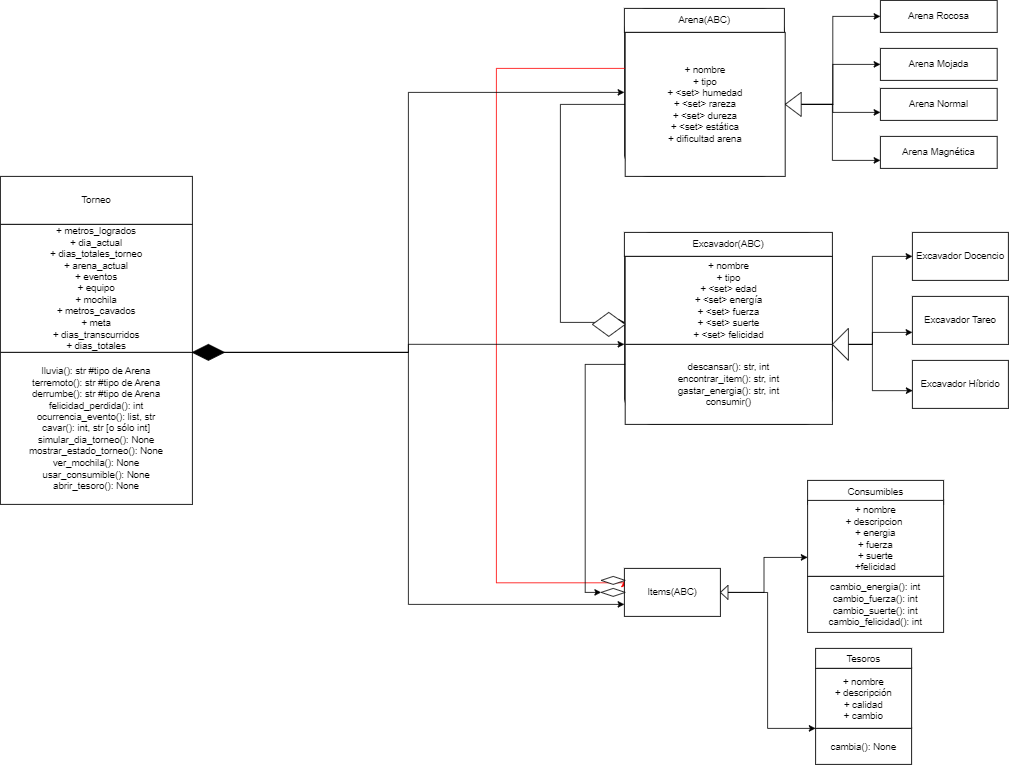

The diagram above was exported from draw.io. Its source (the exported page's mxGraphModel, read from the mxfile embedded in the PNG):
<mxGraphModel dx="1602" dy="444" grid="1" gridSize="10" guides="1" tooltips="1" connect="1" arrows="1" fold="1" page="1" pageScale="1" pageWidth="827" pageHeight="1169" math="0" shadow="0">
  <root>
    <mxCell id="WIyWlLk6GJQsqaUBKTNV-0" />
    <mxCell id="WIyWlLk6GJQsqaUBKTNV-1" parent="WIyWlLk6GJQsqaUBKTNV-0" />
    <mxCell id="o9QiclTXtPHuynyNIc26-0" value="&lt;br&gt;&lt;br&gt;&lt;br&gt;&lt;br&gt;&lt;br&gt;" style="rounded=1;whiteSpace=wrap;html=1;" parent="WIyWlLk6GJQsqaUBKTNV-1" vertex="1">
      <mxGeometry x="40" y="20" width="200" height="210" as="geometry" />
    </mxCell>
    <mxCell id="o9QiclTXtPHuynyNIc26-1" value="Arena(ABC)" style="rounded=0;whiteSpace=wrap;html=1;" parent="WIyWlLk6GJQsqaUBKTNV-1" vertex="1">
      <mxGeometry x="40" y="20" width="200" height="30" as="geometry" />
    </mxCell>
    <mxCell id="o9QiclTXtPHuynyNIc26-3" value="Arena Mojada" style="rounded=0;whiteSpace=wrap;html=1;" parent="WIyWlLk6GJQsqaUBKTNV-1" vertex="1">
      <mxGeometry x="360" y="70" width="146" height="40" as="geometry" />
    </mxCell>
    <mxCell id="o9QiclTXtPHuynyNIc26-5" value="Arena Rocosa" style="rounded=0;whiteSpace=wrap;html=1;" parent="WIyWlLk6GJQsqaUBKTNV-1" vertex="1">
      <mxGeometry x="360" y="10" width="146" height="40" as="geometry" />
    </mxCell>
    <mxCell id="o9QiclTXtPHuynyNIc26-7" value="Arena Magnética" style="rounded=0;whiteSpace=wrap;html=1;" parent="WIyWlLk6GJQsqaUBKTNV-1" vertex="1">
      <mxGeometry x="360" y="180" width="146" height="40" as="geometry" />
    </mxCell>
    <mxCell id="o9QiclTXtPHuynyNIc26-9" value="Arena Normal" style="rounded=0;whiteSpace=wrap;html=1;" parent="WIyWlLk6GJQsqaUBKTNV-1" vertex="1">
      <mxGeometry x="360" y="120" width="146" height="40" as="geometry" />
    </mxCell>
    <mxCell id="o9QiclTXtPHuynyNIc26-13" value="Excavador Híbrido" style="rounded=0;whiteSpace=wrap;html=1;" parent="WIyWlLk6GJQsqaUBKTNV-1" vertex="1">
      <mxGeometry x="400" y="460" width="120" height="60" as="geometry" />
    </mxCell>
    <mxCell id="o9QiclTXtPHuynyNIc26-15" value="Excavador Tareo" style="rounded=0;whiteSpace=wrap;html=1;" parent="WIyWlLk6GJQsqaUBKTNV-1" vertex="1">
      <mxGeometry x="400" y="380" width="120" height="60" as="geometry" />
    </mxCell>
    <mxCell id="o9QiclTXtPHuynyNIc26-16" value="Excavador Docencio" style="rounded=0;whiteSpace=wrap;html=1;" parent="WIyWlLk6GJQsqaUBKTNV-1" vertex="1">
      <mxGeometry x="400" y="300" width="120" height="60" as="geometry" />
    </mxCell>
    <mxCell id="o9QiclTXtPHuynyNIc26-21" style="edgeStyle=orthogonalEdgeStyle;rounded=0;orthogonalLoop=1;jettySize=auto;html=1;entryX=0;entryY=0.5;entryDx=0;entryDy=0;" parent="WIyWlLk6GJQsqaUBKTNV-1" source="o9QiclTXtPHuynyNIc26-17" target="o9QiclTXtPHuynyNIc26-5" edge="1">
      <mxGeometry relative="1" as="geometry" />
    </mxCell>
    <mxCell id="o9QiclTXtPHuynyNIc26-23" style="edgeStyle=orthogonalEdgeStyle;rounded=0;orthogonalLoop=1;jettySize=auto;html=1;exitX=1;exitY=0.5;exitDx=0;exitDy=0;entryX=0;entryY=0.5;entryDx=0;entryDy=0;" parent="WIyWlLk6GJQsqaUBKTNV-1" source="o9QiclTXtPHuynyNIc26-17" target="o9QiclTXtPHuynyNIc26-3" edge="1">
      <mxGeometry relative="1" as="geometry" />
    </mxCell>
    <mxCell id="o9QiclTXtPHuynyNIc26-24" style="edgeStyle=orthogonalEdgeStyle;rounded=0;orthogonalLoop=1;jettySize=auto;html=1;entryX=0;entryY=0.75;entryDx=0;entryDy=0;" parent="WIyWlLk6GJQsqaUBKTNV-1" source="o9QiclTXtPHuynyNIc26-17" target="o9QiclTXtPHuynyNIc26-9" edge="1">
      <mxGeometry relative="1" as="geometry" />
    </mxCell>
    <mxCell id="o9QiclTXtPHuynyNIc26-72" style="edgeStyle=orthogonalEdgeStyle;rounded=0;orthogonalLoop=1;jettySize=auto;html=1;exitX=0;exitY=0.5;exitDx=0;exitDy=0;entryX=0;entryY=0.75;entryDx=0;entryDy=0;" parent="WIyWlLk6GJQsqaUBKTNV-1" source="o9QiclTXtPHuynyNIc26-17" target="o9QiclTXtPHuynyNIc26-32" edge="1">
      <mxGeometry relative="1" as="geometry">
        <Array as="points">
          <mxPoint x="-40" y="140" />
          <mxPoint x="-40" y="412" />
        </Array>
      </mxGeometry>
    </mxCell>
    <mxCell id="o9QiclTXtPHuynyNIc26-79" style="edgeStyle=orthogonalEdgeStyle;rounded=0;orthogonalLoop=1;jettySize=auto;html=1;exitX=0;exitY=0.25;exitDx=0;exitDy=0;entryX=0;entryY=0.25;entryDx=0;entryDy=0;strokeColor=#FF0000;" parent="WIyWlLk6GJQsqaUBKTNV-1" source="o9QiclTXtPHuynyNIc26-17" target="o9QiclTXtPHuynyNIc26-42" edge="1">
      <mxGeometry relative="1" as="geometry">
        <mxPoint x="18.5" y="737.5000000000001" as="targetPoint" />
        <Array as="points">
          <mxPoint x="-120" y="95" />
          <mxPoint x="-120" y="738" />
          <mxPoint x="40" y="738" />
        </Array>
      </mxGeometry>
    </mxCell>
    <mxCell id="o9QiclTXtPHuynyNIc26-17" value="+ nombre&lt;br&gt;+ tipo&lt;br&gt;+ &amp;lt;set&amp;gt; humedad&lt;br&gt;+ &amp;lt;set&amp;gt; rareza&lt;br&gt;+ &amp;lt;set&amp;gt; dureza&lt;br&gt;+ &amp;lt;set&amp;gt; estática&lt;br&gt;+ dificultad arena" style="rounded=0;whiteSpace=wrap;html=1;" parent="WIyWlLk6GJQsqaUBKTNV-1" vertex="1">
      <mxGeometry x="41" y="50" width="200" height="180" as="geometry" />
    </mxCell>
    <mxCell id="o9QiclTXtPHuynyNIc26-29" style="edgeStyle=orthogonalEdgeStyle;rounded=0;orthogonalLoop=1;jettySize=auto;html=1;entryX=0;entryY=0.75;entryDx=0;entryDy=0;" parent="WIyWlLk6GJQsqaUBKTNV-1" source="o9QiclTXtPHuynyNIc26-27" target="o9QiclTXtPHuynyNIc26-7" edge="1">
      <mxGeometry relative="1" as="geometry">
        <Array as="points">
          <mxPoint x="300" y="140" />
          <mxPoint x="300" y="210" />
        </Array>
      </mxGeometry>
    </mxCell>
    <mxCell id="o9QiclTXtPHuynyNIc26-27" value="" style="triangle;whiteSpace=wrap;html=1;rotation=-180;" parent="WIyWlLk6GJQsqaUBKTNV-1" vertex="1">
      <mxGeometry x="241" y="125" width="20" height="30" as="geometry" />
    </mxCell>
    <mxCell id="o9QiclTXtPHuynyNIc26-30" value="&lt;br&gt;&lt;br&gt;&lt;br&gt;&lt;br&gt;&lt;br&gt;" style="rounded=1;whiteSpace=wrap;html=1;" parent="WIyWlLk6GJQsqaUBKTNV-1" vertex="1">
      <mxGeometry x="40" y="300" width="260" height="240" as="geometry" />
    </mxCell>
    <mxCell id="o9QiclTXtPHuynyNIc26-31" value="Excavador(ABC)" style="rounded=0;whiteSpace=wrap;html=1;" parent="WIyWlLk6GJQsqaUBKTNV-1" vertex="1">
      <mxGeometry x="40" y="300" width="260" height="30" as="geometry" />
    </mxCell>
    <mxCell id="o9QiclTXtPHuynyNIc26-39" style="edgeStyle=orthogonalEdgeStyle;rounded=0;orthogonalLoop=1;jettySize=auto;html=1;entryX=0;entryY=0.5;entryDx=0;entryDy=0;" parent="WIyWlLk6GJQsqaUBKTNV-1" source="o9QiclTXtPHuynyNIc26-32" target="o9QiclTXtPHuynyNIc26-16" edge="1">
      <mxGeometry relative="1" as="geometry">
        <Array as="points">
          <mxPoint x="350" y="440" />
          <mxPoint x="350" y="330" />
        </Array>
      </mxGeometry>
    </mxCell>
    <mxCell id="o9QiclTXtPHuynyNIc26-40" style="edgeStyle=orthogonalEdgeStyle;rounded=0;orthogonalLoop=1;jettySize=auto;html=1;entryX=0;entryY=0.75;entryDx=0;entryDy=0;" parent="WIyWlLk6GJQsqaUBKTNV-1" source="o9QiclTXtPHuynyNIc26-32" target="o9QiclTXtPHuynyNIc26-15" edge="1">
      <mxGeometry relative="1" as="geometry">
        <Array as="points">
          <mxPoint x="350" y="440" />
          <mxPoint x="350" y="425" />
        </Array>
      </mxGeometry>
    </mxCell>
    <mxCell id="o9QiclTXtPHuynyNIc26-32" value="+ nombre&lt;br&gt;+ tipo&lt;br&gt;+ &amp;lt;set&amp;gt; edad&lt;br&gt;+ &amp;lt;set&amp;gt; energía&lt;br&gt;+ &amp;lt;set&amp;gt; fuerza&lt;br&gt;+ &amp;lt;set&amp;gt; suerte&lt;br&gt;+ &amp;lt;set&amp;gt; felicidad" style="rounded=0;whiteSpace=wrap;html=1;" parent="WIyWlLk6GJQsqaUBKTNV-1" vertex="1">
      <mxGeometry x="41" y="330" width="259" height="110" as="geometry" />
    </mxCell>
    <mxCell id="o9QiclTXtPHuynyNIc26-38" style="edgeStyle=orthogonalEdgeStyle;rounded=0;orthogonalLoop=1;jettySize=auto;html=1;exitX=1;exitY=0;exitDx=0;exitDy=0;entryX=0.003;entryY=0.63;entryDx=0;entryDy=0;entryPerimeter=0;" parent="WIyWlLk6GJQsqaUBKTNV-1" source="o9QiclTXtPHuynyNIc26-33" target="o9QiclTXtPHuynyNIc26-13" edge="1">
      <mxGeometry relative="1" as="geometry">
        <Array as="points">
          <mxPoint x="350" y="440" />
          <mxPoint x="350" y="498" />
        </Array>
      </mxGeometry>
    </mxCell>
    <mxCell id="o9QiclTXtPHuynyNIc26-33" value="descansar(): str, int&lt;br&gt;encontrar_item(): str, int&lt;br&gt;gastar_energia(): str, int&lt;br&gt;consumir()" style="rounded=0;whiteSpace=wrap;html=1;" parent="WIyWlLk6GJQsqaUBKTNV-1" vertex="1">
      <mxGeometry x="41" y="440" width="259" height="100" as="geometry" />
    </mxCell>
    <mxCell id="o9QiclTXtPHuynyNIc26-41" value="" style="triangle;whiteSpace=wrap;html=1;rotation=-180;" parent="WIyWlLk6GJQsqaUBKTNV-1" vertex="1">
      <mxGeometry x="300" y="420" width="20" height="40" as="geometry" />
    </mxCell>
    <mxCell id="o9QiclTXtPHuynyNIc26-49" style="edgeStyle=orthogonalEdgeStyle;rounded=0;orthogonalLoop=1;jettySize=auto;html=1;entryX=0;entryY=0.75;entryDx=0;entryDy=0;" parent="WIyWlLk6GJQsqaUBKTNV-1" source="o9QiclTXtPHuynyNIc26-42" target="o9QiclTXtPHuynyNIc26-45" edge="1">
      <mxGeometry relative="1" as="geometry" />
    </mxCell>
    <mxCell id="o9QiclTXtPHuynyNIc26-50" style="edgeStyle=orthogonalEdgeStyle;rounded=0;orthogonalLoop=1;jettySize=auto;html=1;entryX=0;entryY=0;entryDx=0;entryDy=0;" parent="WIyWlLk6GJQsqaUBKTNV-1" source="o9QiclTXtPHuynyNIc26-51" target="o9QiclTXtPHuynyNIc26-48" edge="1">
      <mxGeometry relative="1" as="geometry">
        <Array as="points">
          <mxPoint x="219" y="750" />
          <mxPoint x="219" y="920" />
        </Array>
      </mxGeometry>
    </mxCell>
    <mxCell id="o9QiclTXtPHuynyNIc26-42" value="Items(ABC)" style="rounded=0;whiteSpace=wrap;html=1;" parent="WIyWlLk6GJQsqaUBKTNV-1" vertex="1">
      <mxGeometry x="40" y="720" width="120" height="60" as="geometry" />
    </mxCell>
    <mxCell id="o9QiclTXtPHuynyNIc26-43" value="Consumibles" style="rounded=0;whiteSpace=wrap;html=1;" parent="WIyWlLk6GJQsqaUBKTNV-1" vertex="1">
      <mxGeometry x="269" y="610" width="170" height="30" as="geometry" />
    </mxCell>
    <mxCell id="o9QiclTXtPHuynyNIc26-44" value="Tesoros" style="rounded=0;whiteSpace=wrap;html=1;" parent="WIyWlLk6GJQsqaUBKTNV-1" vertex="1">
      <mxGeometry x="279" y="820" width="120" height="25" as="geometry" />
    </mxCell>
    <mxCell id="o9QiclTXtPHuynyNIc26-45" value="+ nombre&lt;br&gt;+ descripcion&amp;nbsp;&lt;br&gt;+ energia&lt;br&gt;+ fuerza&lt;br&gt;+ suerte&lt;br&gt;+felicidad" style="rounded=0;whiteSpace=wrap;html=1;" parent="WIyWlLk6GJQsqaUBKTNV-1" vertex="1">
      <mxGeometry x="269" y="635" width="170" height="95" as="geometry" />
    </mxCell>
    <mxCell id="o9QiclTXtPHuynyNIc26-46" value="+ nombre&lt;br&gt;+ descripción&lt;br&gt;+ calidad&lt;br&gt;+ cambio" style="rounded=0;whiteSpace=wrap;html=1;" parent="WIyWlLk6GJQsqaUBKTNV-1" vertex="1">
      <mxGeometry x="279" y="845" width="120" height="75" as="geometry" />
    </mxCell>
    <mxCell id="o9QiclTXtPHuynyNIc26-47" value="cambio_energia(): int&lt;br&gt;cambio_fuerza(): int&lt;br&gt;cambio_suerte(): int&lt;br&gt;cambio_felicidad(): int" style="rounded=0;whiteSpace=wrap;html=1;" parent="WIyWlLk6GJQsqaUBKTNV-1" vertex="1">
      <mxGeometry x="269" y="730" width="170" height="70" as="geometry" />
    </mxCell>
    <mxCell id="o9QiclTXtPHuynyNIc26-48" value="cambia(): None" style="rounded=0;whiteSpace=wrap;html=1;" parent="WIyWlLk6GJQsqaUBKTNV-1" vertex="1">
      <mxGeometry x="279" y="920" width="120" height="45" as="geometry" />
    </mxCell>
    <mxCell id="o9QiclTXtPHuynyNIc26-51" value="" style="triangle;whiteSpace=wrap;html=1;rotation=-180;" parent="WIyWlLk6GJQsqaUBKTNV-1" vertex="1">
      <mxGeometry x="160" y="741.25" width="9.5" height="17.5" as="geometry" />
    </mxCell>
    <mxCell id="o9QiclTXtPHuynyNIc26-54" value="Torneo" style="rounded=0;whiteSpace=wrap;html=1;" parent="WIyWlLk6GJQsqaUBKTNV-1" vertex="1">
      <mxGeometry x="-740" y="230" width="240" height="60" as="geometry" />
    </mxCell>
    <mxCell id="o9QiclTXtPHuynyNIc26-58" style="edgeStyle=orthogonalEdgeStyle;rounded=0;orthogonalLoop=1;jettySize=auto;html=1;exitX=1;exitY=1;exitDx=0;exitDy=0;entryX=0;entryY=0.5;entryDx=0;entryDy=0;" parent="WIyWlLk6GJQsqaUBKTNV-1" source="o9QiclTXtPHuynyNIc26-55" target="o9QiclTXtPHuynyNIc26-0" edge="1">
      <mxGeometry relative="1" as="geometry">
        <Array as="points">
          <mxPoint x="-230" y="450" />
          <mxPoint x="-230" y="125" />
        </Array>
      </mxGeometry>
    </mxCell>
    <mxCell id="o9QiclTXtPHuynyNIc26-59" style="edgeStyle=orthogonalEdgeStyle;rounded=0;orthogonalLoop=1;jettySize=auto;html=1;entryX=0;entryY=0.583;entryDx=0;entryDy=0;entryPerimeter=0;" parent="WIyWlLk6GJQsqaUBKTNV-1" source="o9QiclTXtPHuynyNIc26-55" target="o9QiclTXtPHuynyNIc26-30" edge="1">
      <mxGeometry relative="1" as="geometry">
        <Array as="points">
          <mxPoint x="-230" y="450" />
          <mxPoint x="-230" y="440" />
        </Array>
      </mxGeometry>
    </mxCell>
    <mxCell id="o9QiclTXtPHuynyNIc26-61" style="edgeStyle=orthogonalEdgeStyle;rounded=0;orthogonalLoop=1;jettySize=auto;html=1;entryX=0;entryY=0.75;entryDx=0;entryDy=0;" parent="WIyWlLk6GJQsqaUBKTNV-1" source="o9QiclTXtPHuynyNIc26-63" target="o9QiclTXtPHuynyNIc26-42" edge="1">
      <mxGeometry relative="1" as="geometry">
        <Array as="points">
          <mxPoint x="-230" y="450" />
          <mxPoint x="-230" y="765" />
        </Array>
      </mxGeometry>
    </mxCell>
    <mxCell id="o9QiclTXtPHuynyNIc26-55" value="+ metros_logrados&lt;br&gt;+ dia_actual&lt;br&gt;+ dias_totales_torneo&lt;br&gt;+ arena_actual&lt;br&gt;+ eventos&lt;br&gt;+ equipo&lt;br&gt;+ mochila&lt;br&gt;+ metros_cavados&lt;br&gt;+ meta&lt;br&gt;+ dias_transcurridos&lt;br&gt;+ dias_totales" style="rounded=0;whiteSpace=wrap;html=1;" parent="WIyWlLk6GJQsqaUBKTNV-1" vertex="1">
      <mxGeometry x="-740" y="290" width="240" height="160" as="geometry" />
    </mxCell>
    <mxCell id="o9QiclTXtPHuynyNIc26-56" value="lluvia(): str #tipo de Arena&lt;br&gt;terremoto(): str #tipo de Arena&lt;br&gt;derrumbe(): str #tipo de Arena&lt;br&gt;felicidad_perdida(): int&lt;br&gt;ocurrencia_evento(): list, str&lt;br&gt;cavar(): int, str [o sólo int]&lt;br&gt;simular_dia_torneo(): None&lt;br&gt;mostrar_estado_torneo(): None&lt;br&gt;ver_mochila(): None&lt;br&gt;usar_consumible(): None&lt;br&gt;abrir_tesoro(): None" style="rounded=0;whiteSpace=wrap;html=1;" parent="WIyWlLk6GJQsqaUBKTNV-1" vertex="1">
      <mxGeometry x="-740" y="450" width="240" height="190" as="geometry" />
    </mxCell>
    <mxCell id="o9QiclTXtPHuynyNIc26-63" value="" style="rhombus;whiteSpace=wrap;html=1;fillColor=#000000;" parent="WIyWlLk6GJQsqaUBKTNV-1" vertex="1">
      <mxGeometry x="-500" y="440" width="40" height="20" as="geometry" />
    </mxCell>
    <mxCell id="o9QiclTXtPHuynyNIc26-71" value="" style="rhombus;whiteSpace=wrap;html=1;" parent="WIyWlLk6GJQsqaUBKTNV-1" vertex="1">
      <mxGeometry y="400" width="41" height="30" as="geometry" />
    </mxCell>
    <mxCell id="o9QiclTXtPHuynyNIc26-78" value="" style="edgeStyle=orthogonalEdgeStyle;rounded=0;orthogonalLoop=1;jettySize=auto;html=1;exitX=0;exitY=0.25;exitDx=0;exitDy=0;entryX=0;entryY=0.5;entryDx=0;entryDy=0;" parent="WIyWlLk6GJQsqaUBKTNV-1" source="o9QiclTXtPHuynyNIc26-33" target="o9QiclTXtPHuynyNIc26-69" edge="1">
      <mxGeometry relative="1" as="geometry">
        <mxPoint x="41" y="465" as="sourcePoint" />
        <mxPoint x="40" y="750" as="targetPoint" />
        <Array as="points" />
      </mxGeometry>
    </mxCell>
    <mxCell id="o9QiclTXtPHuynyNIc26-69" value="" style="rhombus;whiteSpace=wrap;html=1;" parent="WIyWlLk6GJQsqaUBKTNV-1" vertex="1">
      <mxGeometry x="11" y="745" width="30" height="10" as="geometry" />
    </mxCell>
    <mxCell id="o9QiclTXtPHuynyNIc26-80" value="" style="rhombus;whiteSpace=wrap;html=1;" parent="WIyWlLk6GJQsqaUBKTNV-1" vertex="1">
      <mxGeometry x="11" y="730" width="30" height="10" as="geometry" />
    </mxCell>
  </root>
</mxGraphModel>